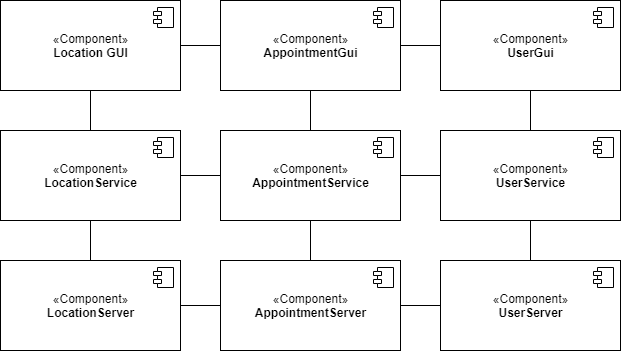

The diagram above was exported from draw.io. Its source (the exported page's mxGraphModel, read from the mxfile embedded in the PNG):
<mxGraphModel dx="460" dy="703" grid="1" gridSize="10" guides="1" tooltips="1" connect="1" arrows="1" fold="1" page="1" pageScale="1" pageWidth="827" pageHeight="1169" math="0" shadow="0">
  <root>
    <mxCell id="0" />
    <mxCell id="1" parent="0" />
    <mxCell id="mdAXxtX5UWsfaRk7JbYH-2" style="edgeStyle=orthogonalEdgeStyle;rounded=0;orthogonalLoop=1;jettySize=auto;html=1;entryX=0;entryY=0.5;entryDx=0;entryDy=0;strokeColor=none;" parent="1" source="mdAXxtX5UWsfaRk7JbYH-13" target="mdAXxtX5UWsfaRk7JbYH-9" edge="1">
      <mxGeometry relative="1" as="geometry">
        <mxPoint x="340" y="155" as="targetPoint" />
      </mxGeometry>
    </mxCell>
    <mxCell id="jTcg9-XBg2lydbgIJCu9-4" style="edgeStyle=orthogonalEdgeStyle;rounded=0;orthogonalLoop=1;jettySize=auto;html=1;entryX=0;entryY=0.5;entryDx=0;entryDy=0;endArrow=none;endFill=0;" parent="1" source="mdAXxtX5UWsfaRk7JbYH-4" target="mdAXxtX5UWsfaRk7JbYH-16" edge="1">
      <mxGeometry relative="1" as="geometry" />
    </mxCell>
    <mxCell id="mdAXxtX5UWsfaRk7JbYH-4" value="«Component»&lt;br&gt;&lt;b&gt;Location GUI&lt;/b&gt;" style="html=1;dropTarget=0;" parent="1" vertex="1">
      <mxGeometry y="70" width="180" height="90" as="geometry" />
    </mxCell>
    <mxCell id="mdAXxtX5UWsfaRk7JbYH-5" value="" style="shape=component;jettyWidth=8;jettyHeight=4;" parent="mdAXxtX5UWsfaRk7JbYH-4" vertex="1">
      <mxGeometry x="1" width="20" height="20" relative="1" as="geometry">
        <mxPoint x="-27" y="7" as="offset" />
      </mxGeometry>
    </mxCell>
    <mxCell id="mdAXxtX5UWsfaRk7JbYH-6" style="edgeStyle=orthogonalEdgeStyle;rounded=0;orthogonalLoop=1;jettySize=auto;html=1;endArrow=none;endFill=0;entryX=0;entryY=0.5;entryDx=0;entryDy=0;" parent="1" source="mdAXxtX5UWsfaRk7JbYH-7" target="mdAXxtX5UWsfaRk7JbYH-13" edge="1">
      <mxGeometry relative="1" as="geometry">
        <mxPoint x="420" y="270" as="targetPoint" />
      </mxGeometry>
    </mxCell>
    <mxCell id="jTcg9-XBg2lydbgIJCu9-3" style="edgeStyle=orthogonalEdgeStyle;rounded=0;orthogonalLoop=1;jettySize=auto;html=1;entryX=0.5;entryY=1;entryDx=0;entryDy=0;endArrow=none;endFill=0;" parent="1" source="mdAXxtX5UWsfaRk7JbYH-7" target="mdAXxtX5UWsfaRk7JbYH-4" edge="1">
      <mxGeometry relative="1" as="geometry" />
    </mxCell>
    <mxCell id="mdAXxtX5UWsfaRk7JbYH-7" value="«Component»&lt;br&gt;&lt;b&gt;LocationService&lt;/b&gt;" style="html=1;dropTarget=0;" parent="1" vertex="1">
      <mxGeometry y="200" width="180" height="90" as="geometry" />
    </mxCell>
    <mxCell id="mdAXxtX5UWsfaRk7JbYH-8" value="" style="shape=component;jettyWidth=8;jettyHeight=4;" parent="mdAXxtX5UWsfaRk7JbYH-7" vertex="1">
      <mxGeometry x="1" width="20" height="20" relative="1" as="geometry">
        <mxPoint x="-27" y="7" as="offset" />
      </mxGeometry>
    </mxCell>
    <mxCell id="jTcg9-XBg2lydbgIJCu9-1" style="edgeStyle=orthogonalEdgeStyle;rounded=0;orthogonalLoop=1;jettySize=auto;html=1;entryX=0.5;entryY=1;entryDx=0;entryDy=0;endArrow=none;endFill=0;" parent="1" source="mdAXxtX5UWsfaRk7JbYH-9" target="mdAXxtX5UWsfaRk7JbYH-18" edge="1">
      <mxGeometry relative="1" as="geometry" />
    </mxCell>
    <mxCell id="jTcg9-XBg2lydbgIJCu9-6" style="edgeStyle=orthogonalEdgeStyle;rounded=0;orthogonalLoop=1;jettySize=auto;html=1;entryX=0.5;entryY=0;entryDx=0;entryDy=0;endArrow=none;endFill=0;" parent="1" source="mdAXxtX5UWsfaRk7JbYH-9" target="mdAXxtX5UWsfaRk7JbYH-24" edge="1">
      <mxGeometry relative="1" as="geometry" />
    </mxCell>
    <mxCell id="mdAXxtX5UWsfaRk7JbYH-9" value="«Component»&lt;br&gt;&lt;b&gt;UserService&lt;/b&gt;" style="html=1;dropTarget=0;" parent="1" vertex="1">
      <mxGeometry x="440" y="200" width="180" height="90" as="geometry" />
    </mxCell>
    <mxCell id="mdAXxtX5UWsfaRk7JbYH-10" value="" style="shape=component;jettyWidth=8;jettyHeight=4;" parent="mdAXxtX5UWsfaRk7JbYH-9" vertex="1">
      <mxGeometry x="1" width="20" height="20" relative="1" as="geometry">
        <mxPoint x="-27" y="7" as="offset" />
      </mxGeometry>
    </mxCell>
    <mxCell id="mdAXxtX5UWsfaRk7JbYH-11" style="edgeStyle=orthogonalEdgeStyle;rounded=0;orthogonalLoop=1;jettySize=auto;html=1;entryX=0;entryY=0.5;entryDx=0;entryDy=0;endArrow=none;endFill=0;strokeColor=#000000;" parent="1" source="mdAXxtX5UWsfaRk7JbYH-13" target="mdAXxtX5UWsfaRk7JbYH-9" edge="1">
      <mxGeometry relative="1" as="geometry" />
    </mxCell>
    <mxCell id="jTcg9-XBg2lydbgIJCu9-2" style="edgeStyle=orthogonalEdgeStyle;rounded=0;orthogonalLoop=1;jettySize=auto;html=1;entryX=0.5;entryY=1;entryDx=0;entryDy=0;endArrow=none;endFill=0;" parent="1" source="mdAXxtX5UWsfaRk7JbYH-13" target="mdAXxtX5UWsfaRk7JbYH-16" edge="1">
      <mxGeometry relative="1" as="geometry" />
    </mxCell>
    <mxCell id="mdAXxtX5UWsfaRk7JbYH-13" value="«Component»&lt;br&gt;&lt;b&gt;AppointmentService&lt;/b&gt;" style="html=1;dropTarget=0;" parent="1" vertex="1">
      <mxGeometry x="220" y="200" width="180" height="90" as="geometry" />
    </mxCell>
    <mxCell id="mdAXxtX5UWsfaRk7JbYH-14" value="" style="shape=component;jettyWidth=8;jettyHeight=4;" parent="mdAXxtX5UWsfaRk7JbYH-13" vertex="1">
      <mxGeometry x="1" width="20" height="20" relative="1" as="geometry">
        <mxPoint x="-27" y="7" as="offset" />
      </mxGeometry>
    </mxCell>
    <mxCell id="mdAXxtX5UWsfaRk7JbYH-15" style="edgeStyle=orthogonalEdgeStyle;rounded=0;orthogonalLoop=1;jettySize=auto;html=1;entryX=0;entryY=0.5;entryDx=0;entryDy=0;strokeColor=none;" parent="1" source="mdAXxtX5UWsfaRk7JbYH-4" target="mdAXxtX5UWsfaRk7JbYH-13" edge="1">
      <mxGeometry relative="1" as="geometry">
        <mxPoint x="414" y="275" as="targetPoint" />
        <mxPoint x="324.0588235294117" y="120" as="sourcePoint" />
      </mxGeometry>
    </mxCell>
    <mxCell id="mdAXxtX5UWsfaRk7JbYH-16" value="«Component»&lt;br&gt;&lt;b&gt;AppointmentGui&lt;/b&gt;" style="html=1;dropTarget=0;" parent="1" vertex="1">
      <mxGeometry x="220" y="70" width="180" height="90" as="geometry" />
    </mxCell>
    <mxCell id="mdAXxtX5UWsfaRk7JbYH-17" value="" style="shape=component;jettyWidth=8;jettyHeight=4;" parent="mdAXxtX5UWsfaRk7JbYH-16" vertex="1">
      <mxGeometry x="1" width="20" height="20" relative="1" as="geometry">
        <mxPoint x="-27" y="7" as="offset" />
      </mxGeometry>
    </mxCell>
    <mxCell id="jTcg9-XBg2lydbgIJCu9-5" style="edgeStyle=orthogonalEdgeStyle;rounded=0;orthogonalLoop=1;jettySize=auto;html=1;endArrow=none;endFill=0;" parent="1" source="mdAXxtX5UWsfaRk7JbYH-18" target="mdAXxtX5UWsfaRk7JbYH-16" edge="1">
      <mxGeometry relative="1" as="geometry" />
    </mxCell>
    <mxCell id="mdAXxtX5UWsfaRk7JbYH-18" value="«Component»&lt;br&gt;&lt;b&gt;UserGui&lt;/b&gt;" style="html=1;dropTarget=0;" parent="1" vertex="1">
      <mxGeometry x="440" y="70" width="180" height="90" as="geometry" />
    </mxCell>
    <mxCell id="mdAXxtX5UWsfaRk7JbYH-19" value="" style="shape=component;jettyWidth=8;jettyHeight=4;" parent="mdAXxtX5UWsfaRk7JbYH-18" vertex="1">
      <mxGeometry x="1" width="20" height="20" relative="1" as="geometry">
        <mxPoint x="-27" y="7" as="offset" />
      </mxGeometry>
    </mxCell>
    <mxCell id="jTcg9-XBg2lydbgIJCu9-9" style="edgeStyle=orthogonalEdgeStyle;rounded=0;orthogonalLoop=1;jettySize=auto;html=1;entryX=0.5;entryY=1;entryDx=0;entryDy=0;endArrow=none;endFill=0;" parent="1" source="mdAXxtX5UWsfaRk7JbYH-20" target="mdAXxtX5UWsfaRk7JbYH-7" edge="1">
      <mxGeometry relative="1" as="geometry" />
    </mxCell>
    <mxCell id="mdAXxtX5UWsfaRk7JbYH-20" value="«Component»&lt;br&gt;&lt;b&gt;LocationServer&lt;/b&gt;" style="html=1;dropTarget=0;" parent="1" vertex="1">
      <mxGeometry y="330" width="180" height="90" as="geometry" />
    </mxCell>
    <mxCell id="mdAXxtX5UWsfaRk7JbYH-21" value="" style="shape=component;jettyWidth=8;jettyHeight=4;" parent="mdAXxtX5UWsfaRk7JbYH-20" vertex="1">
      <mxGeometry x="1" width="20" height="20" relative="1" as="geometry">
        <mxPoint x="-27" y="7" as="offset" />
      </mxGeometry>
    </mxCell>
    <mxCell id="jTcg9-XBg2lydbgIJCu9-8" style="edgeStyle=orthogonalEdgeStyle;rounded=0;orthogonalLoop=1;jettySize=auto;html=1;endArrow=none;endFill=0;" parent="1" source="mdAXxtX5UWsfaRk7JbYH-22" target="mdAXxtX5UWsfaRk7JbYH-20" edge="1">
      <mxGeometry relative="1" as="geometry" />
    </mxCell>
    <mxCell id="jTcg9-XBg2lydbgIJCu9-10" style="edgeStyle=orthogonalEdgeStyle;rounded=0;orthogonalLoop=1;jettySize=auto;html=1;entryX=0.5;entryY=1;entryDx=0;entryDy=0;endArrow=none;endFill=0;" parent="1" source="mdAXxtX5UWsfaRk7JbYH-22" target="mdAXxtX5UWsfaRk7JbYH-13" edge="1">
      <mxGeometry relative="1" as="geometry" />
    </mxCell>
    <mxCell id="mdAXxtX5UWsfaRk7JbYH-22" value="«Component»&lt;br&gt;&lt;b&gt;AppointmentServer&lt;/b&gt;" style="html=1;dropTarget=0;" parent="1" vertex="1">
      <mxGeometry x="220" y="330" width="180" height="90" as="geometry" />
    </mxCell>
    <mxCell id="mdAXxtX5UWsfaRk7JbYH-23" value="" style="shape=component;jettyWidth=8;jettyHeight=4;" parent="mdAXxtX5UWsfaRk7JbYH-22" vertex="1">
      <mxGeometry x="1" width="20" height="20" relative="1" as="geometry">
        <mxPoint x="-27" y="7" as="offset" />
      </mxGeometry>
    </mxCell>
    <mxCell id="jTcg9-XBg2lydbgIJCu9-7" style="edgeStyle=orthogonalEdgeStyle;rounded=0;orthogonalLoop=1;jettySize=auto;html=1;endArrow=none;endFill=0;" parent="1" source="mdAXxtX5UWsfaRk7JbYH-24" target="mdAXxtX5UWsfaRk7JbYH-22" edge="1">
      <mxGeometry relative="1" as="geometry" />
    </mxCell>
    <mxCell id="mdAXxtX5UWsfaRk7JbYH-24" value="«Component»&lt;br&gt;&lt;b&gt;UserServer&lt;/b&gt;" style="html=1;dropTarget=0;" parent="1" vertex="1">
      <mxGeometry x="440" y="330" width="180" height="90" as="geometry" />
    </mxCell>
    <mxCell id="mdAXxtX5UWsfaRk7JbYH-25" value="" style="shape=component;jettyWidth=8;jettyHeight=4;" parent="mdAXxtX5UWsfaRk7JbYH-24" vertex="1">
      <mxGeometry x="1" width="20" height="20" relative="1" as="geometry">
        <mxPoint x="-27" y="7" as="offset" />
      </mxGeometry>
    </mxCell>
  </root>
</mxGraphModel>